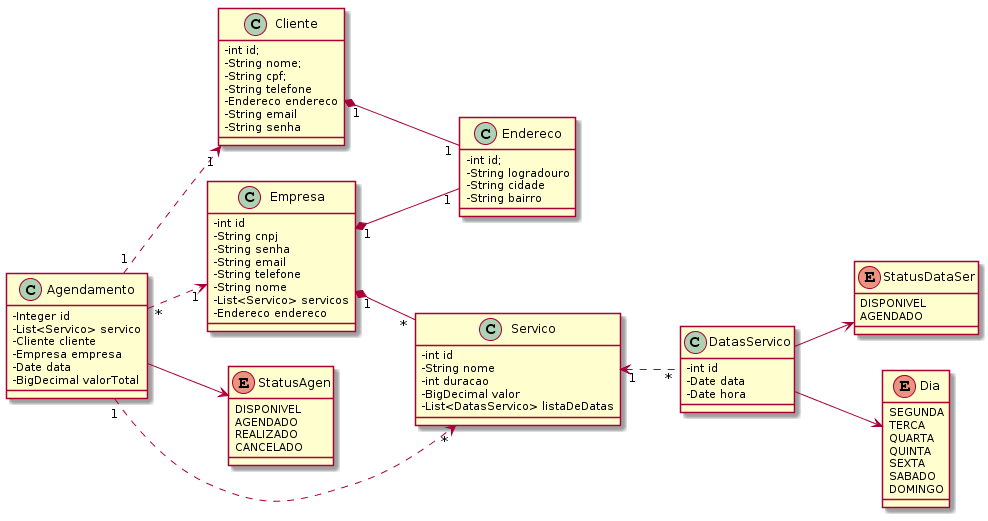

The diagram above was rendered by PlantUML. Its source (embedded in the PNG):
@startuml
left to right direction
skinparam classAttributeIconSize 0


class Cliente {
    -int id;
    -String nome;
    -String cpf;
    -String telefone
    -Endereco endereco
    -String email
    -String senha
}

class Endereco {
    -int id;
    -String logradouro
    -String cidade
    -String bairro
}

class Servico {
    -int id
    -String nome
    -int duracao
    -BigDecimal valor
    -List<DatasServico> listaDeDatas
}
class DatasServico{
-int id
-Date data
-Date hora
}
enum StatusAgen{
    DISPONIVEL
    AGENDADO
    REALIZADO
    CANCELADO
}
enum StatusDataSer{
    DISPONIVEL
    AGENDADO
}
enum Dia{
    SEGUNDA
    TERCA
    QUARTA
    QUINTA
    SEXTA
    SABADO
    DOMINGO
}

class Agendamento {
    -Integer id
    -List<Servico> servico
    -Cliente cliente
    -Empresa empresa
    -Date data
    -BigDecimal valorTotal
}

class Empresa {
    -int id
    -String cnpj
    -String senha
    -String email
    -String telefone
    -String nome
    -List<Servico> servicos
    -Endereco endereco
}

Cliente "1" *-- "1" Endereco
Empresa "1" *-- "1" Endereco
Empresa "1" *-- "*" Servico
Agendamento "*" ..> "1" Empresa
Agendamento "1" ..> "1" Cliente
Agendamento "1" ..> "*" Servico
Servico "1" <.. "*" DatasServico
DatasServico --> Dia
DatasServico --> StatusDataSer
Agendamento --> StatusAgen
@enduml